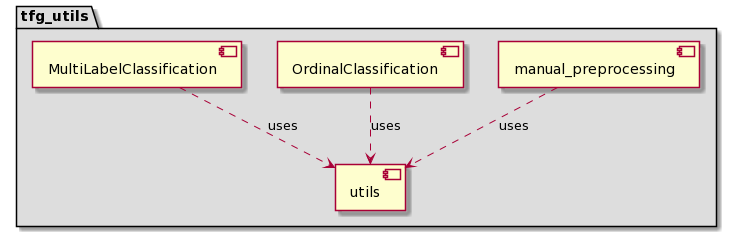

The diagram above was rendered by PlantUML. Its source (embedded in the PNG):
@startuml
package "tfg_utils" #DDDDDD {
[utils] as utils
[manual_preprocessing] as mp
[OrdinalClassification] as od
[MultiLabelClassification] as ml
}

mp ..> utils : uses
od ..> utils: uses
ml ..> utils: uses
@enduml